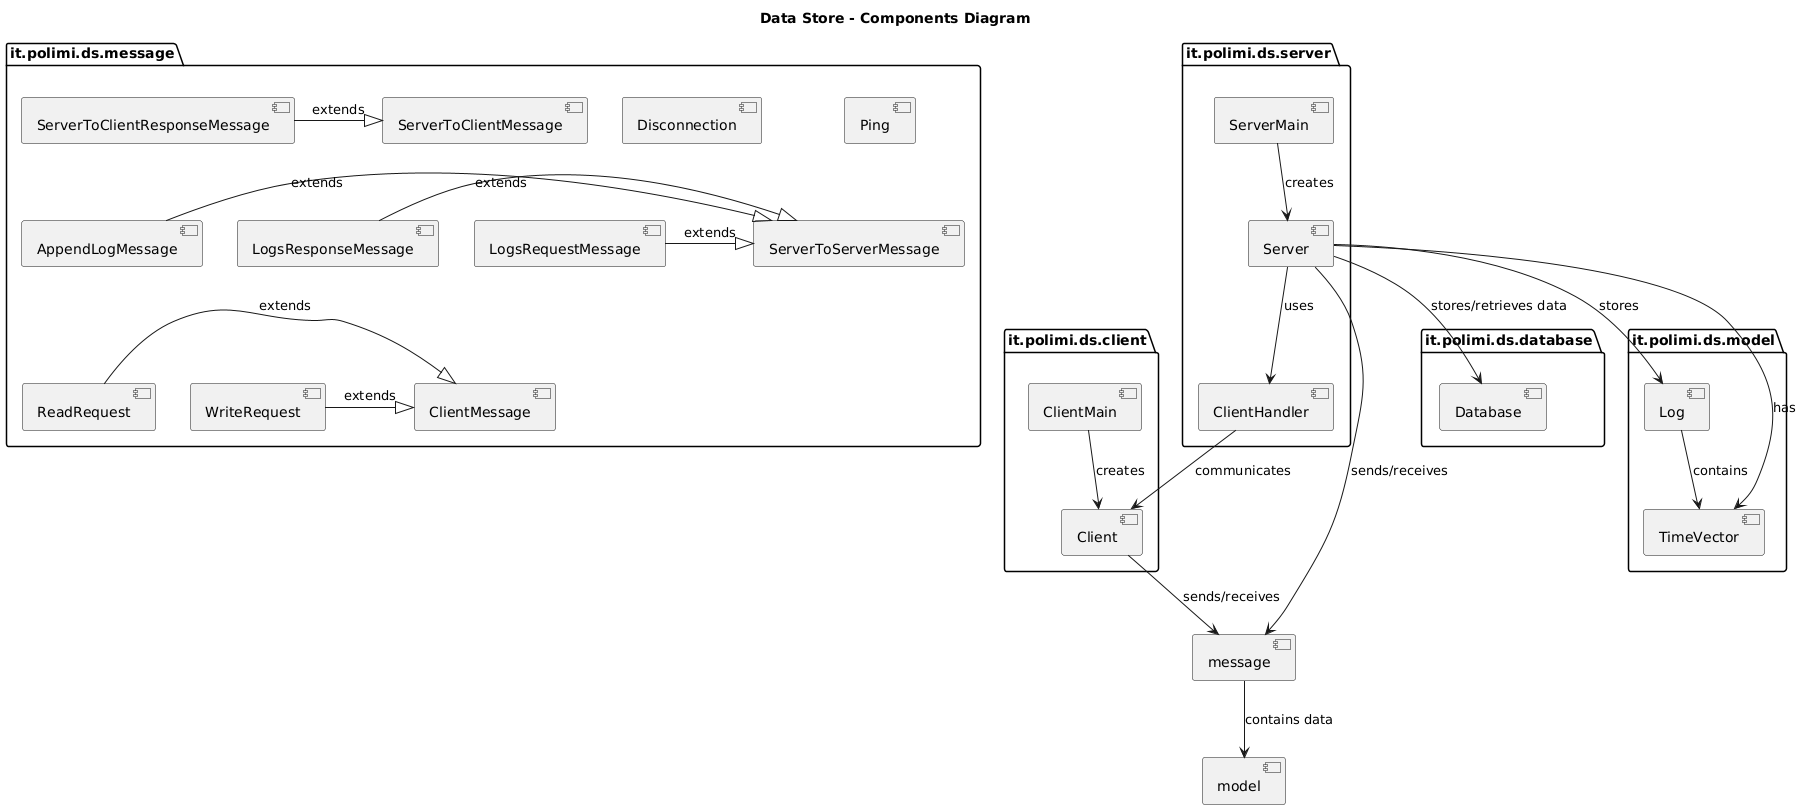

The diagram above was rendered by PlantUML. Its source (embedded in the PNG):
@startuml
title Data Store - Components Diagram

package "it.polimi.ds.client" {
  [ClientMain]
  [Client]
}

package "it.polimi.ds.message" {
  [AppendLogMessage]
  [ClientMessage]
  [Disconnection]
  [LogsRequestMessage]
  [LogsResponseMessage]
  [Ping]
  [ReadRequest]
  [ServerToClientMessage]
  [ServerToClientResponseMessage]
  [ServerToServerMessage]
  [WriteRequest]

  [AppendLogMessage] -[hidden]down-> [ClientMessage]
  [Disconnection] -[hidden]down-> [LogsRequestMessage]
}

package "it.polimi.ds.server" {
  [ServerMain]
  [Server]
  [ClientHandler]
}

package "it.polimi.ds.database" {
  [Database]
}

package "it.polimi.ds.model" {
  [Log]
  [TimeVector]
}

' Relationships and dependencies
[ClientMain] --> [Client] : creates
[ServerMain] --> [Server] : creates
[Server] --> [ClientHandler] : uses

[Client] --> [message] : sends/receives
[Server] --> [message] : sends/receives
[ClientHandler] --> [Client] : communicates
[message] --> [model] : contains data

[Server] --> [Database] : stores/retrieves data
[Server] --> [Log] : stores
[Server] --> [TimeVector] : has
[Log] --> [TimeVector] : contains

' Inheritance relationships
[AppendLogMessage] -|> [ServerToServerMessage] : extends
[LogsRequestMessage] -|> [ServerToServerMessage] : extends
[LogsResponseMessage] -|> [ServerToServerMessage] : extends
[ReadRequest] -|> [ClientMessage] : extends
[WriteRequest] -|> [ClientMessage] : extends
[ServerToClientResponseMessage] -|> [ServerToClientMessage] : extends
@enduml